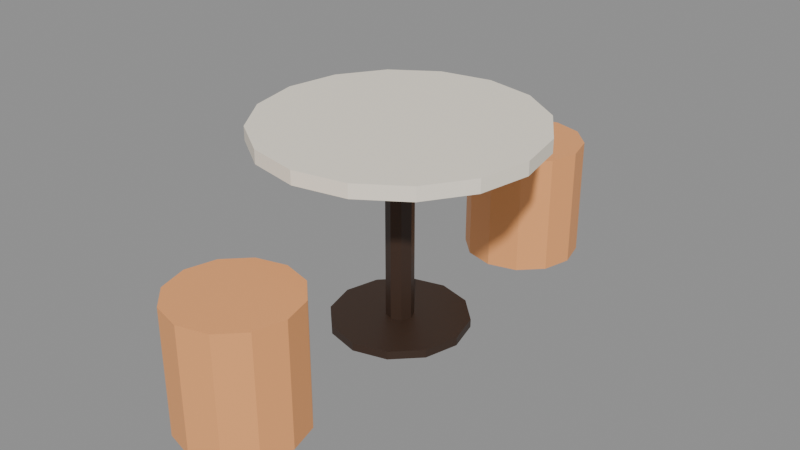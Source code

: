 # Source: int_mejaKafe.blend  (saved by Blender 5.3.31; exported with 4.5.12 LTS)
import bpy
from mathutils import Matrix  # noqa: F401  (used for matrix-valued properties, if any)

bpy.ops.wm.read_factory_settings(use_empty=True)
scene = bpy.context.scene
scene.name = 'Scene'

# ---- images (referenced by path relative to the original .blend; pixels are not part of the script)
import os
ASSET_DIR = os.environ.get("B2B_ASSET_DIR", "")  # directory of the original .blend (textures are referenced by path, not embedded)
HERE = os.path.dirname(os.path.abspath(__file__))  # packed textures are extracted next to this script under _unpacked/

def load_image(name, relpath, width, height, colorspace="sRGB"):
    """Load a texture the original file referenced (path relative to the .blend, or extracted next to this script)."""
    p = next((c for c in (os.path.join(HERE, relpath), os.path.join(ASSET_DIR, relpath)) if relpath and os.path.exists(c)), "")
    if p:
        img = bpy.data.images.load(p, check_existing=True)
        img.name = name
    else:  # same state as the original file: an image datablock whose file is absent (Cycles renders it pink)
        img = bpy.data.images.new(name, width, height)
        img.source = "FILE"
        img.filepath = "//" + (relpath or name)
    img.colorspace_settings.name = colorspace
    return img
img_palet_int_mejakafe = load_image('palet_int_mejaKafe', '_unpacked/palet_int_mejaKafe.8dd05299.png', 12, 4, 'sRGB')

# ---- materials (node trees are filled in below, after node groups)
mat_palet_int_mejakafe = bpy.data.materials.new('palet_int_mejaKafe')

# ---- material node trees
mat_palet_int_mejakafe.use_nodes = True; mat_palet_int_mejakafe.node_tree.nodes.clear()
_N = mat_palet_int_mejakafe.node_tree.nodes; _L = mat_palet_int_mejakafe.node_tree.links
n0 = _N.new('ShaderNodeBsdfPrincipled'); n0.name = 'Principled BSDF'; n0.location = (-200, 100)
n0.inputs[10].default_value = 0.005
n1 = _N.new('ShaderNodeOutputMaterial'); n1.name = 'Material Output'; n1.location = (200, 100)
n2 = _N.new('ShaderNodeTexImage'); n2.name = 'Image Texture'; n2.location = (0, 0)
n2.image = img_palet_int_mejakafe
n2.interpolation = 'Closest'
_L.new(n0.outputs[0], n1.inputs[0])
_L.new(n2.outputs[0], n0.inputs[0])
n1.is_active_output = True

# ---- meshes
me_int_mejakafe = bpy.data.meshes.new('int_mejaKafe')
me_int_mejakafe.from_pydata([(0.0, 0.5, 0.705), (0.0, 0.5, 0.755), (0.1913, 0.4619, 0.705), (0.1913, 0.4619, 0.755), (0.3536, 0.3536, 0.705), (0.3536, 0.3536, 0.755), (0.4619, 0.1913, 0.705), (0.4619, 0.1913, 0.755), (0.5, 0.0, 0.705), (0.5, 0.0, 0.755), (0.4619, -0.1913, 0.705), (0.4619, -0.1913, 0.755), (0.3536, -0.3536, 0.705), (0.3536, -0.3536, 0.755), (0.1913, -0.4619, 0.705), (0.1913, -0.4619, 0.755), (0.0, -0.5, 0.705), (0.0, -0.5, 0.755), (-0.1913, -0.4619, 0.705), (-0.1913, -0.4619, 0.755), (-0.3536, -0.3536, 0.705), (-0.3536, -0.3536, 0.755), (-0.4619, -0.1913, 0.705), (-0.4619, -0.1913, 0.755), (-0.5, 0.0, 0.705), (-0.5, 0.0, 0.755), (-0.4619, 0.1913, 0.705), (-0.4619, 0.1913, 0.755), (-0.3536, 0.3536, 0.705), (-0.3536, 0.3536, 0.755), (-0.1913, 0.4619, 0.705), (-0.1913, 0.4619, 0.755), (0.0, 0.05, 0.01), (0.0, 0.05, 0.71), (0.03536, 0.03536, 0.01), (0.03536, 0.03536, 0.71), (0.05, 0.0, 0.01), (0.05, 0.0, 0.71), (0.03536, -0.03536, 0.01), (0.03536, -0.03536, 0.71), (0.0, -0.05, 0.01), (0.0, -0.05, 0.71), (-0.03536, -0.03536, 0.01), (-0.03536, -0.03536, 0.71), (-0.05, 0.0, 0.01), (-0.05, 0.0, 0.71), (-0.03536, 0.03536, 0.01), (-0.03536, 0.03536, 0.71), (0.0, 0.25, 0.0), (0.0, 0.25, 0.03), (0.125, 0.2165, 0.0), (0.125, 0.2165, 0.03), (0.2165, 0.125, 0.0), (0.2165, 0.125, 0.03), (0.25, 0.0, 0.0), (0.25, 0.0, 0.03), (0.2165, -0.125, 0.0), (0.2165, -0.125, 0.03), (0.125, -0.2165, 0.0), (0.125, -0.2165, 0.03), (0.0, -0.25, 0.0), (0.0, -0.25, 0.03), (-0.125, -0.2165, 0.0), (-0.125, -0.2165, 0.03), (-0.2165, -0.125, 0.0), (-0.2165, -0.125, 0.03), (-0.25, 0.0, 0.0), (-0.25, 0.0, 0.03), (-0.2165, 0.125, 0.0), (-0.2165, 0.125, 0.03), (-0.125, 0.2165, 0.0), (-0.125, 0.2165, 0.03), (0.0, -0.53, 0.0), (0.0, -0.53, 0.45), (0.11, -0.5595, 0.0), (0.11, -0.5595, 0.45), (0.1905, -0.64, 0.0), (0.1905, -0.64, 0.45), (0.22, -0.75, 0.0), (0.22, -0.75, 0.45), (0.1905, -0.86, 0.0), (0.1905, -0.86, 0.45), (0.11, -0.9405, 0.0), (0.11, -0.9405, 0.45), (0.0, -0.97, 0.0), (0.0, -0.97, 0.45), (-0.11, -0.9405, 0.0), (-0.11, -0.9405, 0.45), (-0.1905, -0.86, 0.0), (-0.1905, -0.86, 0.45), (-0.22, -0.75, 0.0), (-0.22, -0.75, 0.45), (-0.1905, -0.64, 0.0), (-0.1905, -0.64, 0.45), (-0.11, -0.5595, 0.0), (-0.11, -0.5595, 0.45), (0.0, 0.97, 0.0), (0.0, 0.97, 0.45), (0.11, 0.9405, 0.0), (0.11, 0.9405, 0.45), (0.1905, 0.86, 0.0), (0.1905, 0.86, 0.45), (0.22, 0.75, 0.0), (0.22, 0.75, 0.45), (0.1905, 0.64, 0.0), (0.1905, 0.64, 0.45), (0.11, 0.5595, 0.0), (0.11, 0.5595, 0.45), (0.0, 0.53, 0.0), (0.0, 0.53, 0.45), (-0.11, 0.5595, 0.0), (-0.11, 0.5595, 0.45), (-0.1905, 0.64, 0.0), (-0.1905, 0.64, 0.45), (-0.22, 0.75, 0.0), (-0.22, 0.75, 0.45), (-0.1905, 0.86, 0.0), (-0.1905, 0.86, 0.45), (-0.11, 0.9405, 0.0), (-0.11, 0.9405, 0.45)], [], [(0, 1, 3, 2), (2, 3, 5, 4), (4, 5, 7, 6), (6, 7, 9, 8), (8, 9, 11, 10), (10, 11, 13, 12), (12, 13, 15, 14), (14, 15, 17, 16), (16, 17, 19, 18), (18, 19, 21, 20), (20, 21, 23, 22), (22, 23, 25, 24), (24, 25, 27, 26), (26, 27, 29, 28), (3, 1, 31, 29, 27, 25, 23, 21, 19, 17, 15, 13, 11, 9, 7, 5), (28, 29, 31, 30), (30, 31, 1, 0), (0, 2, 4, 6, 8, 10, 12, 14, 16, 18, 20, 22, 24, 26, 28, 30), (32, 33, 35, 34), (34, 35, 37, 36), (36, 37, 39, 38), (38, 39, 41, 40), (40, 41, 43, 42), (42, 43, 45, 44), (35, 33, 47, 45, 43, 41, 39, 37), (44, 45, 47, 46), (46, 47, 33, 32), (32, 34, 36, 38, 40, 42, 44, 46), (48, 49, 51, 50), (50, 51, 53, 52), (52, 53, 55, 54), (54, 55, 57, 56), (56, 57, 59, 58), (58, 59, 61, 60), (60, 61, 63, 62), (62, 63, 65, 64), (64, 65, 67, 66), (66, 67, 69, 68), (51, 49, 71, 69, 67, 65, 63, 61, 59, 57, 55, 53), (68, 69, 71, 70), (70, 71, 49, 48), (48, 50, 52, 54, 56, 58, 60, 62, 64, 66, 68, 70), (72, 73, 75, 74), (74, 75, 77, 76), (76, 77, 79, 78), (78, 79, 81, 80), (80, 81, 83, 82), (82, 83, 85, 84), (84, 85, 87, 86), (86, 87, 89, 88), (88, 89, 91, 90), (90, 91, 93, 92), (75, 73, 95, 93, 91, 89, 87, 85, 83, 81, 79, 77), (92, 93, 95, 94), (94, 95, 73, 72), (72, 74, 76, 78, 80, 82, 84, 86, 88, 90, 92, 94), (96, 97, 99, 98), (98, 99, 101, 100), (100, 101, 103, 102), (102, 103, 105, 104), (104, 105, 107, 106), (106, 107, 109, 108), (108, 109, 111, 110), (110, 111, 113, 112), (112, 113, 115, 114), (114, 115, 117, 116), (99, 97, 119, 117, 115, 113, 111, 109, 107, 105, 103, 101), (116, 117, 119, 118), (118, 119, 97, 96), (96, 98, 100, 102, 104, 106, 108, 110, 112, 114, 116, 118)])
_uv = me_int_mejakafe.uv_layers.new(name='UVMap')
_uv.uv.foreach_set('vector', [0.1667, 0.5, 0.1667, 0.5, 0.1667, 0.5, 0.1667, 0.5, 0.1667, 0.5, 0.1667, 0.5, 0.1667, 0.5, 0.1667, 0.5, 0.1667, 0.5, 0.1667, 0.5, 0.1667, 0.5, 0.1667, 0.5, 0.1667, 0.5, 0.1667, 0.5, 0.1667, 0.5, 0.1667, 0.5, 0.1667, 0.5, 0.1667, 0.5, 0.1667, 0.5, 0.1667, 0.5, 0.1667, 0.5, 0.1667, 0.5, 0.1667, 0.5, 0.1667, 0.5, 0.1667, 0.5, 0.1667, 0.5, 0.1667, 0.5, 0.1667, 0.5, 0.1667, 0.5, 0.1667, 0.5, 0.1667, 0.5, 0.1667, 0.5, 0.1667, 0.5, 0.1667, 0.5, 0.1667, 0.5, 0.1667, 0.5, 0.1667, 0.5, 0.1667, 0.5, 0.1667, 0.5, 0.1667, 0.5, 0.1667, 0.5, 0.1667, 0.5, 0.1667, 0.5, 0.1667, 0.5, 0.1667, 0.5, 0.1667, 0.5, 0.1667, 0.5, 0.1667, 0.5, 0.1667, 0.5, 0.1667, 0.5, 0.1667, 0.5, 0.1667, 0.5, 0.1667, 0.5, 0.1667, 0.5, 0.1667, 0.5, 0.1667, 0.5, 0.1667, 0.5, 0.1667, 0.5, 0.1667, 0.5, 0.1667, 0.5, 0.1667, 0.5, 0.1667, 0.5, 0.1667, 0.5, 0.1667, 0.5, 0.1667, 0.5, 0.1667, 0.5, 0.1667, 0.5, 0.1667, 0.5, 0.1667, 0.5, 0.1667, 0.5, 0.1667, 0.5, 0.1667, 0.5, 0.1667, 0.5, 0.1667, 0.5, 0.1667, 0.5, 0.1667, 0.5, 0.1667, 0.5, 0.1667, 0.5, 0.1667, 0.5, 0.1667, 0.5, 0.1667, 0.5, 0.1667, 0.5, 0.1667, 0.5, 0.1667, 0.5, 0.1667, 0.5, 0.1667, 0.5, 0.1667, 0.5, 0.1667, 0.5, 0.1667, 0.5, 0.1667, 0.5, 0.1667, 0.5, 0.1667, 0.5, 0.1667, 0.5, 0.1667, 0.5, 0.1667, 0.5, 0.1667, 0.5, 0.5, 0.5, 0.5, 0.5, 0.5, 0.5, 0.5, 0.5, 0.5, 0.5, 0.5, 0.5, 0.5, 0.5, 0.5, 0.5, 0.5, 0.5, 0.5, 0.5, 0.5, 0.5, 0.5, 0.5, 0.5, 0.5, 0.5, 0.5, 0.5, 0.5, 0.5, 0.5, 0.5, 0.5, 0.5, 0.5, 0.5, 0.5, 0.5, 0.5, 0.5, 0.5, 0.5, 0.5, 0.5, 0.5, 0.5, 0.5, 0.5, 0.5, 0.5, 0.5, 0.5, 0.5, 0.5, 0.5, 0.5, 0.5, 0.5, 0.5, 0.5, 0.5, 0.5, 0.5, 0.5, 0.5, 0.5, 0.5, 0.5, 0.5, 0.5, 0.5, 0.5, 0.5, 0.5, 0.5, 0.5, 0.5, 0.5, 0.5, 0.5, 0.5, 0.5, 0.5, 0.5, 0.5, 0.5, 0.5, 0.5, 0.5, 0.5, 0.5, 0.5, 0.5, 0.5, 0.5, 0.5, 0.5, 0.5, 0.5, 0.5, 0.5, 0.5, 0.5, 0.5, 0.5, 0.5, 0.5, 0.5, 0.5, 0.5, 0.5, 0.5, 0.5, 0.5, 0.5, 0.5, 0.5, 0.5, 0.5, 0.5, 0.5, 0.5, 0.5, 0.5, 0.5, 0.5, 0.5, 0.5, 0.5, 0.5, 0.5, 0.5, 0.5, 0.5, 0.5, 0.5, 0.5, 0.5, 0.5, 0.5, 0.5, 0.5, 0.5, 0.5, 0.5, 0.5, 0.5, 0.5, 0.5, 0.5, 0.5, 0.5, 0.5, 0.5, 0.5, 0.5, 0.5, 0.5, 0.5, 0.5, 0.5, 0.5, 0.5, 0.5, 0.5, 0.5, 0.5, 0.5, 0.5, 0.5, 0.5, 0.5, 0.5, 0.5, 0.5, 0.5, 0.5, 0.5, 0.5, 0.5, 0.5, 0.5, 0.5, 0.5, 0.5, 0.5, 0.5, 0.5, 0.5, 0.5, 0.5, 0.5, 0.5, 0.5, 0.5, 0.5, 0.5, 0.5, 0.5, 0.5, 0.5, 0.5, 0.5, 0.5, 0.5, 0.5, 0.5, 0.5, 0.5, 0.5, 0.5, 0.5, 0.5, 0.5, 0.5, 0.5, 0.5, 0.5, 0.5, 0.5, 0.5, 0.5, 0.5, 0.5, 0.5, 0.5, 0.5, 0.5, 0.5, 0.5, 0.5, 0.5, 0.5, 0.5, 0.5, 0.5, 0.5, 0.5, 0.5, 0.8333, 0.5, 0.8333, 0.5, 0.8333, 0.5, 0.8333, 0.5, 0.8333, 0.5, 0.8333, 0.5, 0.8333, 0.5, 0.8333, 0.5, 0.8333, 0.5, 0.8333, 0.5, 0.8333, 0.5, 0.8333, 0.5, 0.8333, 0.5, 0.8333, 0.5, 0.8333, 0.5, 0.8333, 0.5, 0.8333, 0.5, 0.8333, 0.5, 0.8333, 0.5, 0.8333, 0.5, 0.8333, 0.5, 0.8333, 0.5, 0.8333, 0.5, 0.8333, 0.5, 0.8333, 0.5, 0.8333, 0.5, 0.8333, 0.5, 0.8333, 0.5, 0.8333, 0.5, 0.8333, 0.5, 0.8333, 0.5, 0.8333, 0.5, 0.8333, 0.5, 0.8333, 0.5, 0.8333, 0.5, 0.8333, 0.5, 0.8333, 0.5, 0.8333, 0.5, 0.8333, 0.5, 0.8333, 0.5, 0.8333, 0.5, 0.8333, 0.5, 0.8333, 0.5, 0.8333, 0.5, 0.8333, 0.5, 0.8333, 0.5, 0.8333, 0.5, 0.8333, 0.5, 0.8333, 0.5, 0.8333, 0.5, 0.8333, 0.5, 0.8333, 0.5, 0.8333, 0.5, 0.8333, 0.5, 0.8333, 0.5, 0.8333, 0.5, 0.8333, 0.5, 0.8333, 0.5, 0.8333, 0.5, 0.8333, 0.5, 0.8333, 0.5, 0.8333, 0.5, 0.8333, 0.5, 0.8333, 0.5, 0.8333, 0.5, 0.8333, 0.5, 0.8333, 0.5, 0.8333, 0.5, 0.8333, 0.5, 0.8333, 0.5, 0.8333, 0.5, 0.8333, 0.5, 0.8333, 0.5, 0.8333, 0.5, 0.8333, 0.5, 0.8333, 0.5, 0.8333, 0.5, 0.8333, 0.5, 0.8333, 0.5, 0.8333, 0.5, 0.8333, 0.5, 0.8333, 0.5, 0.8333, 0.5, 0.8333, 0.5, 0.8333, 0.5, 0.8333, 0.5, 0.8333, 0.5, 0.8333, 0.5, 0.8333, 0.5, 0.8333, 0.5, 0.8333, 0.5, 0.8333, 0.5, 0.8333, 0.5, 0.8333, 0.5, 0.8333, 0.5, 0.8333, 0.5, 0.8333, 0.5, 0.8333, 0.5, 0.8333, 0.5, 0.8333, 0.5, 0.8333, 0.5, 0.8333, 0.5, 0.8333, 0.5, 0.8333, 0.5, 0.8333, 0.5, 0.8333, 0.5, 0.8333, 0.5, 0.8333, 0.5, 0.8333, 0.5, 0.8333, 0.5, 0.8333, 0.5, 0.8333, 0.5, 0.8333, 0.5, 0.8333, 0.5, 0.8333, 0.5, 0.8333, 0.5, 0.8333, 0.5, 0.8333, 0.5, 0.8333, 0.5, 0.8333, 0.5, 0.8333, 0.5, 0.8333, 0.5, 0.8333, 0.5, 0.8333, 0.5, 0.8333, 0.5, 0.8333, 0.5, 0.8333, 0.5, 0.8333, 0.5, 0.8333, 0.5, 0.8333, 0.5, 0.8333, 0.5, 0.8333, 0.5, 0.8333, 0.5, 0.8333, 0.5, 0.8333, 0.5, 0.8333, 0.5, 0.8333, 0.5, 0.8333, 0.5, 0.8333, 0.5, 0.8333, 0.5, 0.8333, 0.5, 0.8333, 0.5, 0.8333, 0.5, 0.8333, 0.5])
me_int_mejakafe.materials.append(mat_palet_int_mejakafe)
me_int_mejakafe.update()

# ---- objects
ob_int_mejakafe = bpy.data.objects.new('int_mejaKafe', me_int_mejakafe)

# ---- transforms, parenting, visibility, modifiers, constraints
ob_int_mejakafe.location = (0.0, 0.0, 0.0)

# ---- collection membership
scene.collection.objects.link(ob_int_mejakafe)

# ---- scene / render settings (as saved in the file)
scene.frame_start = 1; scene.frame_end = 250; scene.frame_set(1)
scene.render.engine = 'BLENDER_EEVEE_NEXT'
scene.render.bake_bias = 0.0
scene.render.bake_samples = 0
scene.render.compositor_device = 'GPU'
scene.eevee.use_volume_custom_range = False
scene.eevee.fast_gi_thickness_near = 0.1
scene.eevee.fast_gi_thickness_far = 0.0
scene.eevee.ray_tracing_options.screen_trace_thickness = 0.1
bpy.context.view_layer.update()

# ---- added for rendering (the .blend has no active camera and no usable light): camera, sun + grey world if the file has none
cam_auto = bpy.data.cameras.new('AutoCamera')
cam_auto.lens = 50.0
cam_auto.sensor_width = 36.0
cam_auto.clip_end = 1000.0
ob_auto_camera = bpy.data.objects.new('AutoCamera', cam_auto)
scene.collection.objects.link(ob_auto_camera)
ob_auto_camera.location = (2.13677, -2.56413, 2.08692)
ob_auto_camera.rotation_euler = (1.09748, -7.21219e-08, 0.694738)
scene.camera = ob_auto_camera
light_auto_sun = bpy.data.lights.new('AutoSun', 'SUN')
light_auto_sun.energy = 3.0
light_auto_sun.angle = 0.0523599
ob_auto_sun = bpy.data.objects.new('AutoSun', light_auto_sun)
scene.collection.objects.link(ob_auto_sun)
ob_auto_sun.rotation_euler = (0.872665, 0.174533, 0.523599)
if scene.world is None:
    world_auto = bpy.data.worlds.new('AutoWorld')
    world_auto.color = (0.3, 0.3, 0.3)
    scene.world = world_auto
bpy.context.view_layer.update()
